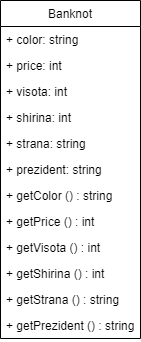

The diagram above was exported from draw.io. Its source (the exported page's mxGraphModel, read from the mxfile embedded in the PNG):
<mxGraphModel dx="569" dy="318" grid="1" gridSize="10" guides="1" tooltips="1" connect="1" arrows="1" fold="1" page="1" pageScale="1" pageWidth="827" pageHeight="1169" math="0" shadow="0">
  <root>
    <mxCell id="0" />
    <mxCell id="1" parent="0" />
    <mxCell id="U5zg6VGHLn7DwkmpG3l--2" value="Banknot" style="swimlane;fontStyle=0;childLayout=stackLayout;horizontal=1;startSize=26;fillColor=none;horizontalStack=0;resizeParent=1;resizeParentMax=0;resizeLast=0;collapsible=1;marginBottom=0;" parent="1" vertex="1">
      <mxGeometry x="260" y="330" width="140" height="338" as="geometry">
        <mxRectangle x="260" y="330" width="90" height="26" as="alternateBounds" />
      </mxGeometry>
    </mxCell>
    <mxCell id="U5zg6VGHLn7DwkmpG3l--3" value="+ color: string" style="text;strokeColor=none;fillColor=none;align=left;verticalAlign=top;spacingLeft=4;spacingRight=4;overflow=hidden;rotatable=0;points=[[0,0.5],[1,0.5]];portConstraint=eastwest;" parent="U5zg6VGHLn7DwkmpG3l--2" vertex="1">
      <mxGeometry y="26" width="140" height="26" as="geometry" />
    </mxCell>
    <mxCell id="U5zg6VGHLn7DwkmpG3l--4" value="+ price: int " style="text;strokeColor=none;fillColor=none;align=left;verticalAlign=top;spacingLeft=4;spacingRight=4;overflow=hidden;rotatable=0;points=[[0,0.5],[1,0.5]];portConstraint=eastwest;" parent="U5zg6VGHLn7DwkmpG3l--2" vertex="1">
      <mxGeometry y="52" width="140" height="26" as="geometry" />
    </mxCell>
    <mxCell id="YDgN-HZPxoSo6IBXyZpi-1" value="+ visota: int " style="text;strokeColor=none;fillColor=none;align=left;verticalAlign=top;spacingLeft=4;spacingRight=4;overflow=hidden;rotatable=0;points=[[0,0.5],[1,0.5]];portConstraint=eastwest;" vertex="1" parent="U5zg6VGHLn7DwkmpG3l--2">
      <mxGeometry y="78" width="140" height="26" as="geometry" />
    </mxCell>
    <mxCell id="YDgN-HZPxoSo6IBXyZpi-3" value="+ shirina: int " style="text;strokeColor=none;fillColor=none;align=left;verticalAlign=top;spacingLeft=4;spacingRight=4;overflow=hidden;rotatable=0;points=[[0,0.5],[1,0.5]];portConstraint=eastwest;" vertex="1" parent="U5zg6VGHLn7DwkmpG3l--2">
      <mxGeometry y="104" width="140" height="26" as="geometry" />
    </mxCell>
    <mxCell id="YDgN-HZPxoSo6IBXyZpi-6" value="+ strana: string  " style="text;strokeColor=none;fillColor=none;align=left;verticalAlign=top;spacingLeft=4;spacingRight=4;overflow=hidden;rotatable=0;points=[[0,0.5],[1,0.5]];portConstraint=eastwest;" vertex="1" parent="U5zg6VGHLn7DwkmpG3l--2">
      <mxGeometry y="130" width="140" height="26" as="geometry" />
    </mxCell>
    <mxCell id="YDgN-HZPxoSo6IBXyZpi-9" value="+ prezident: string&#10;" style="text;strokeColor=none;fillColor=none;align=left;verticalAlign=top;spacingLeft=4;spacingRight=4;overflow=hidden;rotatable=0;points=[[0,0.5],[1,0.5]];portConstraint=eastwest;" vertex="1" parent="U5zg6VGHLn7DwkmpG3l--2">
      <mxGeometry y="156" width="140" height="26" as="geometry" />
    </mxCell>
    <mxCell id="U5zg6VGHLn7DwkmpG3l--6" value="+ getColor () : string" style="text;strokeColor=none;fillColor=none;align=left;verticalAlign=top;spacingLeft=4;spacingRight=4;overflow=hidden;rotatable=0;points=[[0,0.5],[1,0.5]];portConstraint=eastwest;" parent="U5zg6VGHLn7DwkmpG3l--2" vertex="1">
      <mxGeometry y="182" width="140" height="26" as="geometry" />
    </mxCell>
    <mxCell id="U5zg6VGHLn7DwkmpG3l--5" value="+ getPrice () : int&#10;" style="text;strokeColor=none;fillColor=none;align=left;verticalAlign=top;spacingLeft=4;spacingRight=4;overflow=hidden;rotatable=0;points=[[0,0.5],[1,0.5]];portConstraint=eastwest;" parent="U5zg6VGHLn7DwkmpG3l--2" vertex="1">
      <mxGeometry y="208" width="140" height="26" as="geometry" />
    </mxCell>
    <mxCell id="YDgN-HZPxoSo6IBXyZpi-4" value="+ getVisota () : int&#10;" style="text;strokeColor=none;fillColor=none;align=left;verticalAlign=top;spacingLeft=4;spacingRight=4;overflow=hidden;rotatable=0;points=[[0,0.5],[1,0.5]];portConstraint=eastwest;" vertex="1" parent="U5zg6VGHLn7DwkmpG3l--2">
      <mxGeometry y="234" width="140" height="26" as="geometry" />
    </mxCell>
    <mxCell id="YDgN-HZPxoSo6IBXyZpi-5" value="+ getShirina () : int&#10;" style="text;strokeColor=none;fillColor=none;align=left;verticalAlign=top;spacingLeft=4;spacingRight=4;overflow=hidden;rotatable=0;points=[[0,0.5],[1,0.5]];portConstraint=eastwest;" vertex="1" parent="U5zg6VGHLn7DwkmpG3l--2">
      <mxGeometry y="260" width="140" height="26" as="geometry" />
    </mxCell>
    <mxCell id="YDgN-HZPxoSo6IBXyZpi-8" value="+ getStrana () : string&#10;" style="text;strokeColor=none;fillColor=none;align=left;verticalAlign=top;spacingLeft=4;spacingRight=4;overflow=hidden;rotatable=0;points=[[0,0.5],[1,0.5]];portConstraint=eastwest;" vertex="1" parent="U5zg6VGHLn7DwkmpG3l--2">
      <mxGeometry y="286" width="140" height="26" as="geometry" />
    </mxCell>
    <mxCell id="YDgN-HZPxoSo6IBXyZpi-10" value="+ getPrezident () : string&#10;" style="text;strokeColor=none;fillColor=none;align=left;verticalAlign=top;spacingLeft=4;spacingRight=4;overflow=hidden;rotatable=0;points=[[0,0.5],[1,0.5]];portConstraint=eastwest;" vertex="1" parent="U5zg6VGHLn7DwkmpG3l--2">
      <mxGeometry y="312" width="140" height="26" as="geometry" />
    </mxCell>
  </root>
</mxGraphModel>